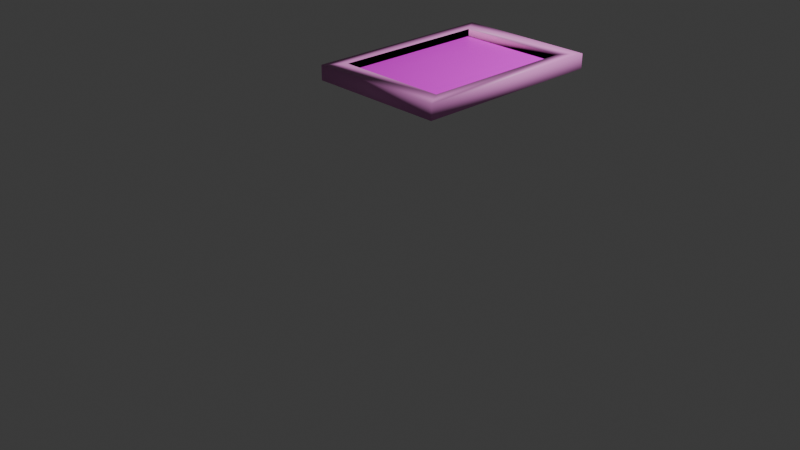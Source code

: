 # Source: taulu2.blend  (saved by Blender 4.0.36; exported with 4.5.12 LTS)
import bpy
from mathutils import Matrix  # noqa: F401  (used for matrix-valued properties, if any)

bpy.ops.wm.read_factory_settings(use_empty=True)
scene = bpy.context.scene
scene.name = 'Scene'

# ---- collections
col_collection = bpy.data.collections.new('Collection'); scene.collection.children.link(col_collection)

# ---- images (referenced by path relative to the original .blend; pixels are not part of the script)
import os
ASSET_DIR = os.environ.get("B2B_ASSET_DIR", "")  # directory of the original .blend (textures are referenced by path, not embedded)
HERE = os.path.dirname(os.path.abspath(__file__))  # packed textures are extracted next to this script under _unpacked/

def load_image(name, relpath, width, height, colorspace="sRGB"):
    """Load a texture the original file referenced (path relative to the .blend, or extracted next to this script)."""
    p = next((c for c in (os.path.join(HERE, relpath), os.path.join(ASSET_DIR, relpath)) if relpath and os.path.exists(c)), "")
    if p:
        img = bpy.data.images.load(p, check_existing=True)
        img.name = name
    else:  # same state as the original file: an image datablock whose file is absent (Cycles renders it pink)
        img = bpy.data.images.new(name, width, height)
        img.source = "FILE"
        img.filepath = "//" + (relpath or name)
    img.colorspace_settings.name = colorspace
    return img
img_wisdom_png = load_image('wisdom.png', 'wisdom.png', 1024, 1024, 'sRGB')

# ---- materials (node trees are filled in below, after node groups)
mat_material_002 = bpy.data.materials.new('Material.002')
mat_material_002.use_transparent_shadow = False
mat_material_002.preview_render_type = 'FLAT'
mat_material_003 = bpy.data.materials.new('Material.003')
mat_material_003.use_transparent_shadow = False

# ---- material node trees
mat_material_002.use_nodes = True; mat_material_002.node_tree.nodes.clear()
_N = mat_material_002.node_tree.nodes; _L = mat_material_002.node_tree.links
n0 = _N.new('ShaderNodeBsdfPrincipled'); n0.name = 'Principled BSDF'; n0.location = (10, 300)
n0.inputs[3].default_value = 1.45
n1 = _N.new('ShaderNodeOutputMaterial'); n1.name = 'Material Output'; n1.location = (300, 300)
n2 = _N.new('ShaderNodeTexImage'); n2.name = 'Image Texture'; n2.location = (-285, 282)
n2.image = img_wisdom_png
_L.new(n0.outputs[0], n1.inputs[0])
_L.new(n2.outputs[0], n0.inputs[0])
n1.is_active_output = True
mat_material_003.use_nodes = True; mat_material_003.node_tree.nodes.clear()
_N = mat_material_003.node_tree.nodes; _L = mat_material_003.node_tree.links
n0 = _N.new('ShaderNodeBsdfPrincipled'); n0.name = 'Principled BSDF'; n0.location = (10, 300)
n0.inputs[0].default_value = (0.8038, 0.2681, 0.6887, 1.0)
n0.inputs[3].default_value = 1.45
n1 = _N.new('ShaderNodeOutputMaterial'); n1.name = 'Material Output'; n1.location = (300, 300)
_L.new(n0.outputs[0], n1.inputs[0])
n1.is_active_output = True

# ---- world
world_world = bpy.data.worlds.new('World'); scene.world = world_world
world_world.use_nodes = True; world_world.node_tree.nodes.clear()
_N = world_world.node_tree.nodes; _L = world_world.node_tree.links
n0 = _N.new('ShaderNodeOutputWorld'); n0.name = 'World Output'; n0.location = (300, 300)
n1 = _N.new('ShaderNodeBackground'); n1.name = 'Background'; n1.location = (10, 300)
n1.inputs[0].default_value = (0.05088, 0.05088, 0.05088, 1.0)
_L.new(n1.outputs[0], n0.inputs[0])
n0.is_active_output = True
world_world.color = (0.05088, 0.05088, 0.05088)
world_world.use_sun_shadow = False
world_world.sun_shadow_jitter_overblur = 0.0

# ---- cameras
cam_camera = bpy.data.cameras.new('Camera')
cam_camera.clip_end = 100.0
cam_camera.ortho_scale = 7.314

# ---- lights
light_light = bpy.data.lights.new('Light', 'POINT')
light_light.transmission_factor = 0.0
light_light.use_soft_falloff = False
light_light.energy = 1000.0
light_light.shadow_soft_size = 0.1
light_light.shadow_maximum_resolution = 0.006
light_light.use_absolute_resolution = True

# ---- meshes
me_plane_003 = bpy.data.meshes.new('Plane.003')
me_plane_003.from_pydata([(-0.8015, 0.8015, 0.06428), (-0.8015, -0.8015, 0.06428), (0.8015, -0.8015, 0.06428), (0.8015, 0.8015, 0.06428), (0.8015, -0.8015, 0.0), (-0.8015, -0.8015, 0.0), (0.8015, 0.8015, 0.0), (-0.8015, 0.8015, 0.0), (0.8015, 0.8015, 0.1245), (0.8015, -0.8015, 0.1245), (-0.8015, -0.8015, 0.1245), (-0.8015, 0.8015, 0.1245), (1.0, 1.0, 0.0), (1.0, -1.0, 0.0), (-1.0, -1.0, 0.0), (-1.0, 1.0, 0.0), (1.0, 1.0, 0.1245), (1.0, -1.0, 0.1245), (-1.0, -1.0, 0.1245), (-1.0, 1.0, 0.1245), (0.8015, 0.8015, 0.06428), (0.8015, -0.8015, 0.06428), (-0.8015, -0.8015, 0.06428), (-0.8015, 0.8015, 0.06428)], [], [(3, 2, 1, 0), (10, 11, 7, 5), (9, 10, 5, 4), (14, 15, 19, 18), (12, 13, 17, 16), (15, 12, 16, 19), (13, 14, 18, 17), (6, 4, 13, 12), (4, 5, 14, 13), (5, 7, 15, 14), (7, 6, 12, 15), (9, 8, 16, 17), (10, 9, 17, 18), (11, 10, 18, 19), (8, 11, 19, 16), (11, 8, 6, 7), (8, 9, 4, 6), (10, 11, 23, 22), (8, 9, 21, 20), (11, 8, 20, 23), (9, 10, 22, 21)])
me_plane_003.polygons.foreach_set('use_smooth', [True] * 21)
me_plane_003.polygons.foreach_set('material_index', [0, 1, 1, 1, 1, 1, 1, 1, 1, 1, 1, 1, 1, 1, 1, 1, 1, 1, 1, 1, 1])
_uv = me_plane_003.uv_layers.new(name='UVMap')
_uv.uv.foreach_set('vector', [0.002446, 0.9992, 8.41e-05, 8.407e-05, 0.9999, 8.407e-05, 0.9999, 1.001, 0.9008, 0.09924, 0.9008, 0.9008, 0.9008, 0.9008, 0.9008, 0.09924, 0.09924, 0.09924, 0.9008, 0.09924, 0.9008, 0.09924, 0.09924, 0.09924, 1.0, 0.0, 1.0, 1.0, 1.0, 1.0, 1.0, 0.0, 0.0, 1.0, 0.0, 0.0, 0.0, 0.0, 0.0, 1.0, 1.0, 1.0, 0.0, 1.0, 0.0, 1.0, 1.0, 1.0, 0.0, 0.0, 1.0, 0.0, 1.0, 0.0, 0.0, 0.0, 0.09924, 0.9008, 0.09924, 0.09924, 0.0, 0.0, 0.0, 1.0, 0.09924, 0.09924, 0.9008, 0.09924, 1.0, 0.0, 0.0, 0.0, 0.9008, 0.09924, 0.9008, 0.9008, 1.0, 1.0, 1.0, 0.0, 0.9008, 0.9008, 0.09924, 0.9008, 0.0, 1.0, 1.0, 1.0, 0.09924, 0.09924, 0.09924, 0.9008, 0.0, 1.0, 0.0, 0.0, 0.9008, 0.09924, 0.09924, 0.09924, 0.0, 0.0, 1.0, 0.0, 0.9008, 0.9008, 0.9008, 0.09924, 1.0, 0.0, 1.0, 1.0, 0.09924, 0.9008, 0.9008, 0.9008, 1.0, 1.0, 0.0, 1.0, 0.9008, 0.9008, 0.09924, 0.9008, 0.09924, 0.9008, 0.9008, 0.9008, 0.09924, 0.9008, 0.09924, 0.09924, 0.09924, 0.09924, 0.09924, 0.9008, 0.9008, 0.09924, 0.9008, 0.9008, 0.9008, 0.9008, 0.9008, 0.09924, 0.09924, 0.9008, 0.09924, 0.09924, 0.09924, 0.09924, 0.09924, 0.9008, 0.9008, 0.9008, 0.09924, 0.9008, 0.09924, 0.9008, 0.9008, 0.9008, 0.09924, 0.09924, 0.9008, 0.09924, 0.9008, 0.09924, 0.09924, 0.09924])
me_plane_003.materials.append(mat_material_002)
me_plane_003.materials.append(mat_material_003)
me_plane_003.update()

# ---- objects
ob_light = bpy.data.objects.new('Light', light_light)
ob_camera = bpy.data.objects.new('Camera', cam_camera)
ob_plane_001 = bpy.data.objects.new('Plane.001', me_plane_003)

# ---- transforms, parenting, visibility, modifiers, constraints
ob_light.location = (4.076, 1.005, 5.904)
ob_light.rotation_euler = (0.6503, 0.05522, 1.866)
ob_light.lock_rotations_4d = False
ob_light.empty_display_type = 'ARROWS'
ob_light.color = (0.0, 0.0, 0.0, 0.0)
ob_light.lineart.crease_threshold = 0.0
ob_camera.location = (7.359, -6.926, 4.958)
ob_camera.rotation_euler = (1.109, 0.0, 0.8149)
ob_camera.lock_rotations_4d = False
ob_camera.empty_display_type = 'ARROWS'
ob_camera.color = (0.0, 0.0, 0.0, 0.0)
ob_camera.display_type = 'WIRE'
ob_camera.lineart.crease_threshold = 0.0
ob_plane_001.location = (1.158, -0.4608, 1.923)
ob_plane_001.scale = (0.6436, -0.904, 1.081)

# ---- collection membership
col_collection.objects.link(ob_light)
col_collection.objects.link(ob_camera)
col_collection.objects.link(ob_plane_001)

# ---- scene / render settings (as saved in the file)
scene.camera = ob_camera
scene.frame_start = 1; scene.frame_end = 250; scene.frame_set(1)
scene.render.engine = 'BLENDER_EEVEE_NEXT'
scene.cycles.sampling_pattern = 'TABULATED_SOBOL'
bpy.context.view_layer.update()

